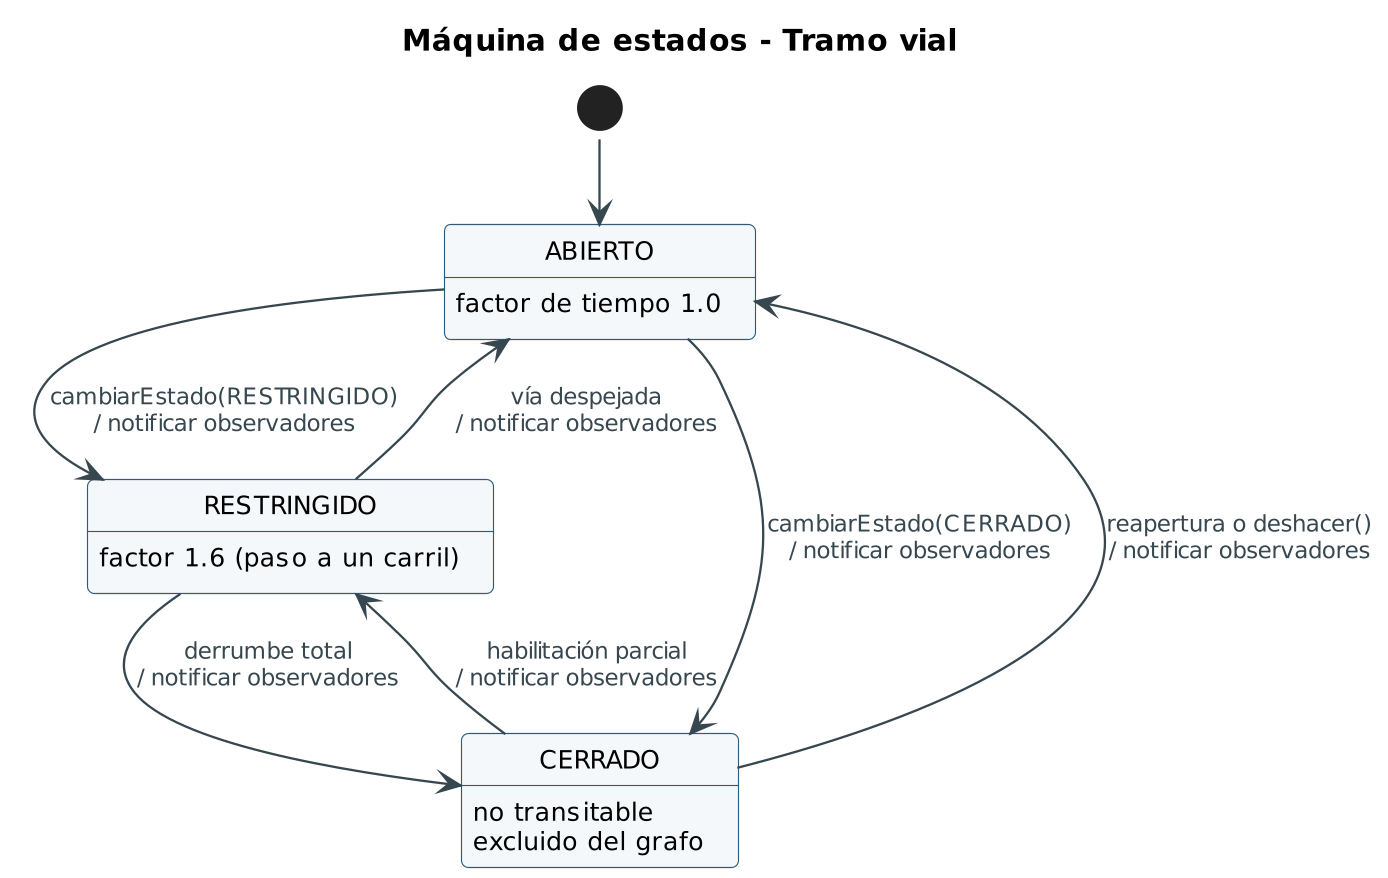

The diagram above was rendered by PlantUML. Its source (embedded in the PNG):
@startuml 05-estados-tramo
!pragma layout smetana
!include estilo.iuml
hide empty description
title Máquina de estados - Tramo vial

[*] --> ABIERTO
ABIERTO : factor de tiempo 1.0
RESTRINGIDO : factor 1.6 (paso a un carril)
CERRADO : no transitable\nexcluido del grafo

ABIERTO --> RESTRINGIDO : cambiarEstado(RESTRINGIDO)\n/ notificar observadores
ABIERTO --> CERRADO : cambiarEstado(CERRADO)\n/ notificar observadores
RESTRINGIDO --> CERRADO : derrumbe total\n/ notificar observadores
RESTRINGIDO --> ABIERTO : vía despejada\n/ notificar observadores
CERRADO --> RESTRINGIDO : habilitación parcial\n/ notificar observadores
CERRADO --> ABIERTO : reapertura o deshacer()\n/ notificar observadores
@enduml